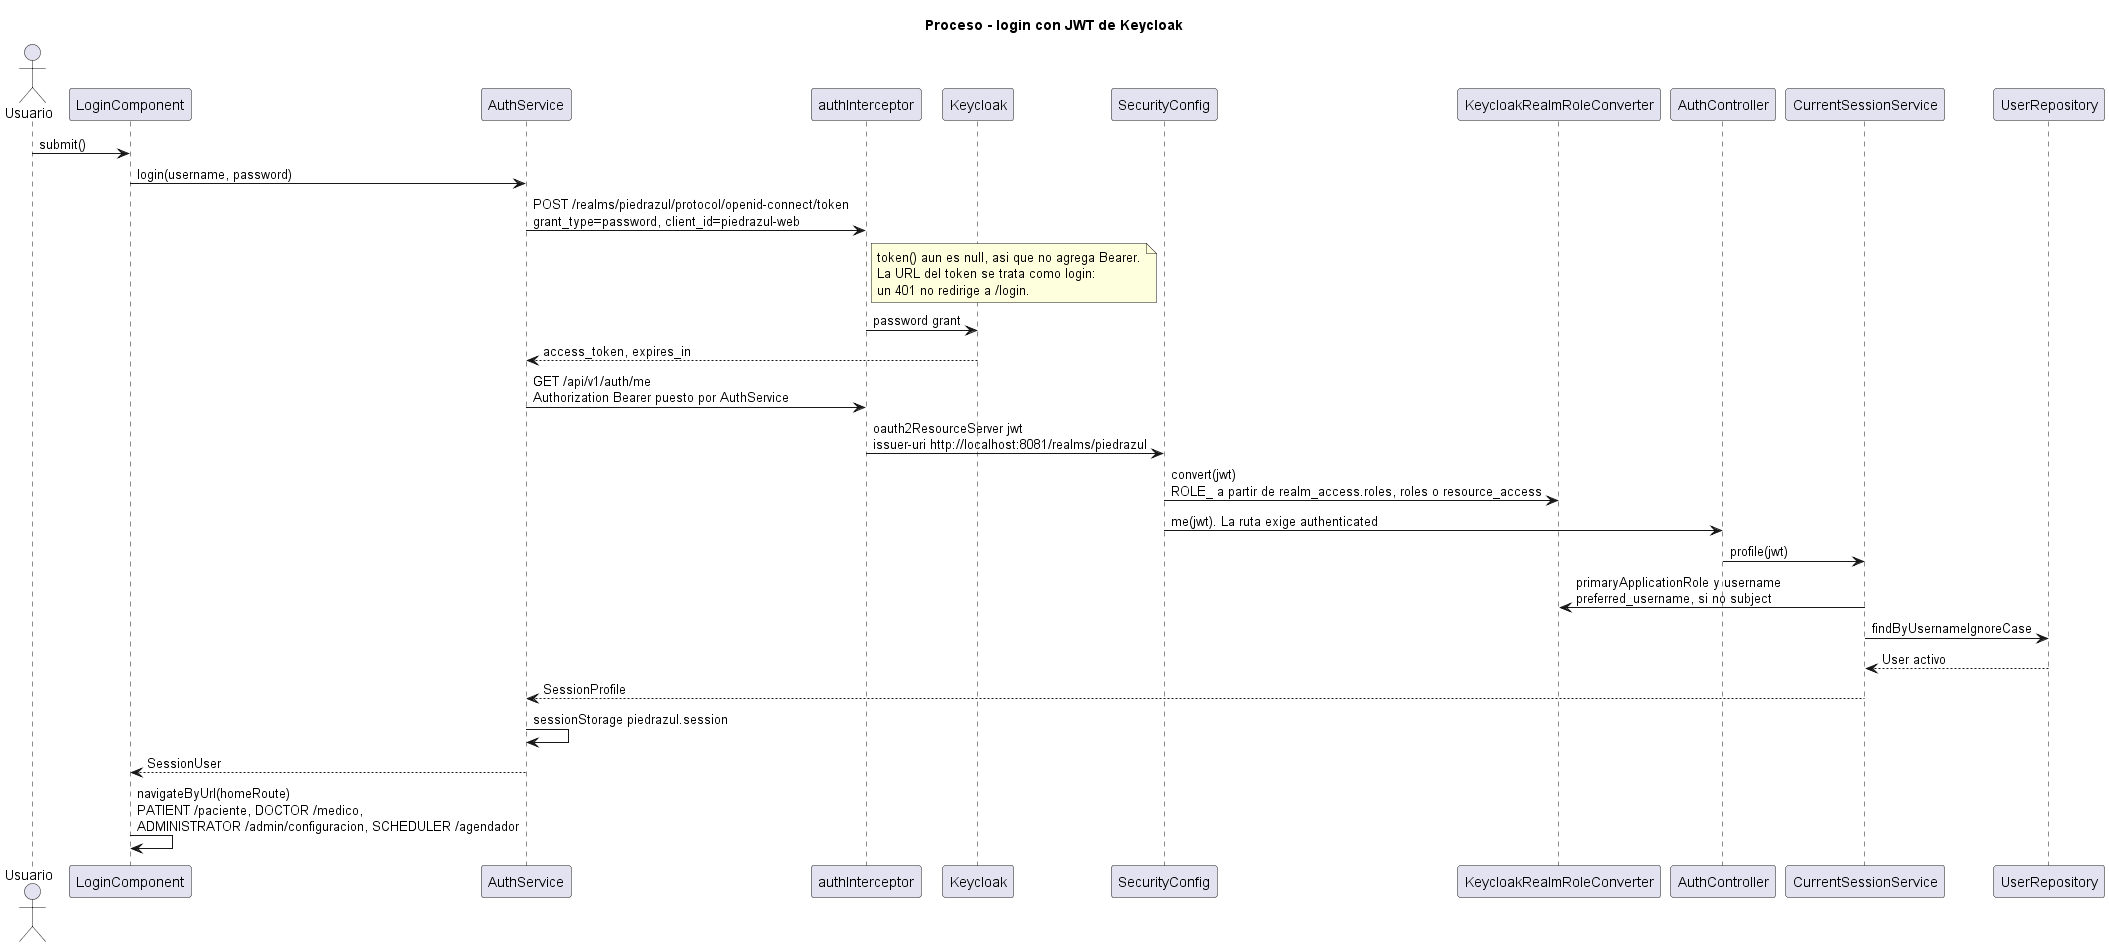

The diagram above was rendered by PlantUML. Its source (embedded in the PNG):
@startuml login-jwt
title Proceso - login con JWT de Keycloak

' fuente: frontend/src/app/pages/auth/login/component.ts
actor Usuario
' fuente: frontend/src/app/pages/auth/login/component.ts
participant "LoginComponent" as Page
' fuente: frontend/src/app/core/auth/auth.service.ts
participant "AuthService" as Auth
' fuente: frontend/src/app/core/auth/auth.interceptor.ts
participant "authInterceptor" as Http
' fuente: frontend/src/app/core/auth/keycloak.config.ts
participant "Keycloak" as Kc
' fuente: backend/piedrazul-app/src/main/java/com/groupsoft/piedrazul/infrastructure/security/SecurityConfig.java
participant "SecurityConfig" as Sec
' fuente: backend/piedrazul-app/src/main/java/com/groupsoft/piedrazul/infrastructure/security/KeycloakRealmRoleConverter.java
participant "KeycloakRealmRoleConverter" as Roles
' fuente: backend/piedrazul-app/src/main/java/com/groupsoft/piedrazul/infrastructure/web/AuthController.java
participant "AuthController" as Api
' fuente: backend/piedrazul-app/src/main/java/com/groupsoft/piedrazul/infrastructure/security/CurrentSessionService.java
participant "CurrentSessionService" as Session
' fuente: backend/modules/user/src/main/java/com/groupsoft/piedrazul/user/domain/repository/UserRepository.java
participant "UserRepository" as Users

' fuente: frontend/src/app/pages/auth/login/component.ts
Usuario -> Page : submit()
' fuente: frontend/src/app/core/auth/auth.service.ts
Page -> Auth : login(username, password)
' fuente: frontend/src/app/core/auth/auth.service.ts
Auth -> Http : POST /realms/piedrazul/protocol/openid-connect/token\ngrant_type=password, client_id=piedrazul-web
note right of Http
  token() aun es null, asi que no agrega Bearer.
  La URL del token se trata como login:
  un 401 no redirige a /login.
' fuente: frontend/src/app/core/auth/auth.interceptor.ts
end note
' fuente: frontend/src/app/core/auth/keycloak.config.ts
Http -> Kc : password grant
' fuente: frontend/src/app/core/auth/auth.service.ts
Kc --> Auth : access_token, expires_in
' fuente: frontend/src/app/core/auth/auth.service.ts
Auth -> Http : GET /api/v1/auth/me\nAuthorization Bearer puesto por AuthService
' fuente: backend/piedrazul-app/src/main/resources/application.properties
Http -> Sec : oauth2ResourceServer jwt\nissuer-uri http:~/~/localhost:8081/realms/piedrazul
' fuente: backend/piedrazul-app/src/main/java/com/groupsoft/piedrazul/infrastructure/security/KeycloakRealmRoleConverter.java
Sec -> Roles : convert(jwt)\nROLE_ a partir de realm_access.roles, roles o resource_access
' fuente: backend/piedrazul-app/src/main/java/com/groupsoft/piedrazul/infrastructure/security/SecurityConfig.java
Sec -> Api : me(jwt). La ruta exige authenticated
' fuente: backend/piedrazul-app/src/main/java/com/groupsoft/piedrazul/infrastructure/security/CurrentSessionService.java
Api -> Session : profile(jwt)
' fuente: backend/piedrazul-app/src/main/java/com/groupsoft/piedrazul/infrastructure/security/KeycloakRealmRoleConverter.java
Session -> Roles : primaryApplicationRole y username\npreferred_username, si no subject
' fuente: backend/piedrazul-app/src/main/java/com/groupsoft/piedrazul/infrastructure/security/CurrentSessionService.java
Session -> Users : findByUsernameIgnoreCase
' fuente: backend/piedrazul-app/src/main/java/com/groupsoft/piedrazul/infrastructure/security/CurrentSessionService.java
Users --> Session : User activo
' fuente: backend/modules/user/src/main/java/com/groupsoft/piedrazul/user/application/dto/SessionProfile.java
Session --> Auth : SessionProfile
' fuente: frontend/src/app/core/auth/auth.service.ts
Auth -> Auth : sessionStorage piedrazul.session
' fuente: frontend/src/app/pages/auth/login/component.ts
Auth --> Page : SessionUser
' fuente: frontend/src/app/core/auth/auth.service.ts
Page -> Page : navigateByUrl(homeRoute)\nPATIENT /paciente, DOCTOR /medico,\nADMINISTRATOR /admin/configuracion, SCHEDULER /agendador

@enduml